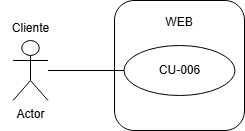

The diagram above was exported from draw.io. Its source (the exported page's mxGraphModel, read from the mxfile embedded in the PNG):
<mxGraphModel dx="1672" dy="820" grid="1" gridSize="10" guides="1" tooltips="1" connect="1" arrows="1" fold="1" page="1" pageScale="1" pageWidth="827" pageHeight="1169" math="0" shadow="0">
  <root>
    <mxCell id="0" />
    <mxCell id="1" parent="0" />
    <mxCell id="35nFVa4n1_8f_xg2-rUo-1" value="WEB&lt;div&gt;&lt;br&gt;&lt;/div&gt;&lt;div&gt;&lt;br&gt;&lt;/div&gt;&lt;div&gt;&lt;br&gt;&lt;/div&gt;&lt;div&gt;&lt;br&gt;&lt;/div&gt;&lt;div&gt;&lt;br&gt;&lt;/div&gt;&lt;div&gt;&lt;br&gt;&lt;/div&gt;" style="rounded=1;whiteSpace=wrap;html=1;" parent="1" vertex="1">
      <mxGeometry x="284" y="245" width="130" height="130" as="geometry" />
    </mxCell>
    <mxCell id="35nFVa4n1_8f_xg2-rUo-2" value="Cliente&lt;div&gt;&lt;br&gt;&lt;/div&gt;" style="text;html=1;align=center;verticalAlign=middle;resizable=0;points=[];autosize=1;strokeColor=none;fillColor=none;" parent="1" vertex="1">
      <mxGeometry x="170" y="260" width="60" height="40" as="geometry" />
    </mxCell>
    <mxCell id="35nFVa4n1_8f_xg2-rUo-3" value="CU-006" style="ellipse;whiteSpace=wrap;html=1;" parent="1" vertex="1">
      <mxGeometry x="293.5" y="290" width="111" height="50" as="geometry" />
    </mxCell>
    <mxCell id="35nFVa4n1_8f_xg2-rUo-4" value="Actor" style="shape=umlActor;verticalLabelPosition=bottom;verticalAlign=top;html=1;outlineConnect=0;" parent="1" vertex="1">
      <mxGeometry x="182.5" y="285" width="35" height="60" as="geometry" />
    </mxCell>
    <mxCell id="35nFVa4n1_8f_xg2-rUo-5" value="" style="endArrow=none;html=1;rounded=0;entryX=0;entryY=0.5;entryDx=0;entryDy=0;" parent="1" source="35nFVa4n1_8f_xg2-rUo-4" target="35nFVa4n1_8f_xg2-rUo-3" edge="1">
      <mxGeometry width="50" height="50" relative="1" as="geometry">
        <mxPoint x="390" y="450" as="sourcePoint" />
        <mxPoint x="440" y="400" as="targetPoint" />
      </mxGeometry>
    </mxCell>
  </root>
</mxGraphModel>